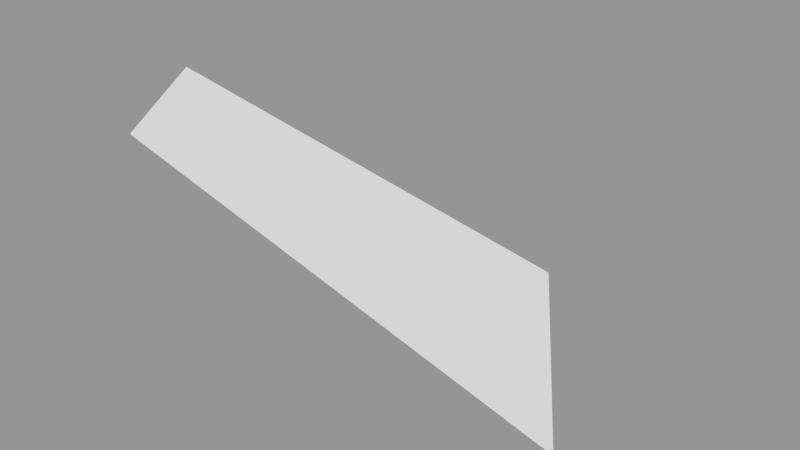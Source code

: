 # Source: Surface019.blend  (saved by Blender 2.79.0; exported with 4.5.12 LTS)
import bpy
from mathutils import Matrix  # noqa: F401  (used for matrix-valued properties, if any)

bpy.ops.wm.read_factory_settings(use_empty=True)
scene = bpy.context.scene
scene.name = 'Scene'

# ---- collections
col_collection_1 = bpy.data.collections.new('Collection 1'); scene.collection.children.link(col_collection_1)

# ---- meshes
me_sphere_019 = bpy.data.meshes.new('Sphere.019')
me_sphere_019.from_pydata([(0.2706, 0.2706, 0.9239), (0.5, 0.5, 0.7071), (0.3536, 0.1464, 0.9239), (0.6533, 0.2706, 0.7071)], [], [(1, 0, 2, 3)])
_ca = me_sphere_019.color_attributes.new('Col', 'BYTE_COLOR', 'CORNER')
_ca.data.foreach_set('color', [1.0, 1.0, 1.0, 1.0, 1.0, 1.0, 1.0, 1.0, 1.0, 1.0, 1.0, 1.0, 1.0, 1.0, 1.0, 1.0])
me_sphere_019.use_remesh_preserve_volume = False
me_sphere_019.use_remesh_preserve_attributes = False
me_sphere_019.use_mirror_vertex_groups = False
me_sphere_019.update()

# ---- objects
ob_surface019 = bpy.data.objects.new('Surface019', me_sphere_019)

# ---- transforms, parenting, visibility, modifiers, constraints
ob_surface019.location = (0.0, 0.0, 0.0)
ob_surface019.scale = (1e+04, 1e+04, 1e+04)
ob_surface019.lineart.crease_threshold = 0.0

# ---- collection membership
col_collection_1.objects.link(ob_surface019)

# ---- scene / render settings (as saved in the file)
scene.frame_start = 1; scene.frame_end = 250; scene.frame_set(1)
scene.render.engine = 'BLENDER_EEVEE_NEXT'
scene.render.resolution_percentage = 50
scene.render.dither_intensity = 0.0
scene.cycles.use_denoising = False
scene.cycles.samples = 128
scene.cycles.sampling_pattern = 'TABULATED_SOBOL'
scene.cycles.use_adaptive_sampling = False
scene.cycles.use_light_tree = False
scene.cycles.blur_glossy = 0.0
scene.cycles.sample_clamp_indirect = 0.0
scene.view_settings.view_transform = 'Standard'
bpy.context.view_layer.update()

# ---- added for rendering (the .blend has no active camera and no usable light): camera, sun + grey world if the file has none
cam_auto = bpy.data.cameras.new('AutoCamera')
cam_auto.lens = 50.0
cam_auto.sensor_width = 36.0
cam_auto.clip_end = 91629.3
ob_auto_camera = bpy.data.objects.new('AutoCamera', cam_auto)
scene.collection.objects.link(ob_auto_camera)
ob_auto_camera.location = (9840.46, -3033.04, 12331.8)
ob_auto_camera.rotation_euler = (1.09748, -7.21219e-08, 0.694738)
scene.camera = ob_auto_camera
light_auto_sun = bpy.data.lights.new('AutoSun', 'SUN')
light_auto_sun.energy = 3.0
light_auto_sun.angle = 0.0523599
ob_auto_sun = bpy.data.objects.new('AutoSun', light_auto_sun)
scene.collection.objects.link(ob_auto_sun)
ob_auto_sun.rotation_euler = (0.872665, 0.174533, 0.523599)
if scene.world is None:
    world_auto = bpy.data.worlds.new('AutoWorld')
    world_auto.color = (0.3, 0.3, 0.3)
    scene.world = world_auto
bpy.context.view_layer.update()
